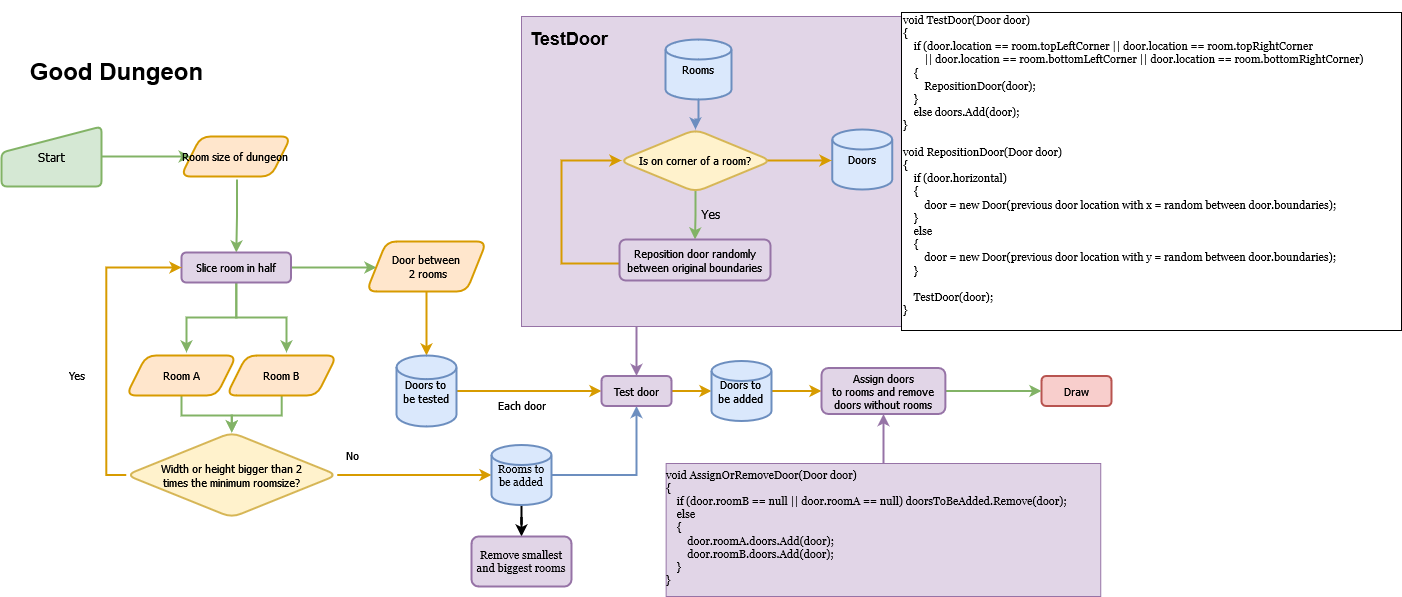

The diagram above was exported from draw.io. Its source (the exported page's mxGraphModel, read from the mxfile embedded in the PNG):
<mxGraphModel dx="1646" dy="1285" grid="1" gridSize="10" guides="1" tooltips="1" connect="1" arrows="1" fold="1" page="1" pageScale="1" pageWidth="413" pageHeight="291" math="0" shadow="0">
  <root>
    <mxCell id="WIyWlLk6GJQsqaUBKTNV-0" />
    <mxCell id="WIyWlLk6GJQsqaUBKTNV-1" parent="WIyWlLk6GJQsqaUBKTNV-0" />
    <mxCell id="sdTlwPHpwoTq8aexggkL-50" style="edgeStyle=orthogonalEdgeStyle;shape=connector;rounded=0;orthogonalLoop=1;jettySize=auto;html=1;labelBackgroundColor=default;fontFamily=Helvetica;fontSize=10;fontColor=default;endArrow=classic;strokeColor=#9673a6;strokeWidth=2;fillColor=#e1d5e7;" edge="1" parent="WIyWlLk6GJQsqaUBKTNV-1" source="K6TqQCy80OVasnOyrCyM-47" target="5Q4GQki7b8IjF2UYgEw4-31">
      <mxGeometry relative="1" as="geometry">
        <Array as="points">
          <mxPoint x="655" y="310" />
          <mxPoint x="655" y="310" />
        </Array>
      </mxGeometry>
    </mxCell>
    <mxCell id="K6TqQCy80OVasnOyrCyM-47" value="" style="rounded=0;whiteSpace=wrap;html=1;fillColor=#e1d5e7;strokeColor=#9673a6;" parent="WIyWlLk6GJQsqaUBKTNV-1" vertex="1">
      <mxGeometry x="540" y="-10" width="880" height="310" as="geometry" />
    </mxCell>
    <mxCell id="K6TqQCy80OVasnOyrCyM-33" style="edgeStyle=orthogonalEdgeStyle;rounded=0;orthogonalLoop=1;jettySize=auto;html=1;fillColor=#dae8fc;strokeColor=#6c8ebf;strokeWidth=2;entryX=0.5;entryY=0;entryDx=0;entryDy=0;" parent="WIyWlLk6GJQsqaUBKTNV-1" source="5Q4GQki7b8IjF2UYgEw4-36" target="5Q4GQki7b8IjF2UYgEw4-37" edge="1">
      <mxGeometry relative="1" as="geometry">
        <mxPoint x="714" y="77" as="sourcePoint" />
        <mxPoint x="714" y="93" as="targetPoint" />
      </mxGeometry>
    </mxCell>
    <mxCell id="K6TqQCy80OVasnOyrCyM-0" value="&lt;h1&gt;Good Dungeon&lt;br&gt;&lt;/h1&gt;" style="text;html=1;resizable=0;autosize=1;align=center;verticalAlign=middle;points=[];fillColor=none;strokeColor=none;rounded=0;" parent="WIyWlLk6GJQsqaUBKTNV-1" vertex="1">
      <mxGeometry x="40" y="20" width="190" height="50" as="geometry" />
    </mxCell>
    <mxCell id="K6TqQCy80OVasnOyrCyM-6" value="&lt;h2&gt;TestDoor&lt;/h2&gt;" style="text;html=1;strokeColor=none;fillColor=none;align=center;verticalAlign=middle;whiteSpace=wrap;rounded=0;" parent="WIyWlLk6GJQsqaUBKTNV-1" vertex="1">
      <mxGeometry x="558" y="-3" width="60" height="30" as="geometry" />
    </mxCell>
    <mxCell id="K6TqQCy80OVasnOyrCyM-44" style="edgeStyle=orthogonalEdgeStyle;rounded=0;orthogonalLoop=1;jettySize=auto;html=1;entryX=0.5;entryY=0;entryDx=0;entryDy=0;fillColor=#d5e8d4;strokeColor=#82b366;strokeWidth=2;" parent="WIyWlLk6GJQsqaUBKTNV-1" target="5Q4GQki7b8IjF2UYgEw4-42" edge="1">
      <mxGeometry relative="1" as="geometry">
        <mxPoint x="714" y="207" as="targetPoint" />
        <mxPoint x="714" y="164.5" as="sourcePoint" />
      </mxGeometry>
    </mxCell>
    <mxCell id="K6TqQCy80OVasnOyrCyM-45" style="edgeStyle=orthogonalEdgeStyle;rounded=0;orthogonalLoop=1;jettySize=auto;html=1;strokeWidth=2;fillColor=#ffe6cc;strokeColor=#d79b00;" parent="WIyWlLk6GJQsqaUBKTNV-1" edge="1">
      <mxGeometry relative="1" as="geometry">
        <mxPoint x="654" y="237" as="sourcePoint" />
        <mxPoint x="640" y="134" as="targetPoint" />
        <Array as="points">
          <mxPoint x="580" y="237" />
          <mxPoint x="580" y="134" />
        </Array>
      </mxGeometry>
    </mxCell>
    <mxCell id="K6TqQCy80OVasnOyrCyM-46" value="Yes" style="text;html=1;align=center;verticalAlign=middle;resizable=0;points=[];autosize=1;strokeColor=none;fillColor=none;fontFamily=Tahoma;" parent="WIyWlLk6GJQsqaUBKTNV-1" vertex="1">
      <mxGeometry x="714" y="177" width="30" height="20" as="geometry" />
    </mxCell>
    <mxCell id="K6TqQCy80OVasnOyrCyM-53" value="&#10;&lt;font style=&quot;font-size: 11px;&quot;&gt;void TestDoor(Door door)&lt;br style=&quot;font-size: 11px;&quot;&gt;{&lt;br style=&quot;font-size: 11px;&quot;&gt;&amp;nbsp;&amp;nbsp; &amp;nbsp;if (door.location == room.topLeftCorner || door.location == room.topRightCorner&lt;br style=&quot;font-size: 11px;&quot;&gt;&amp;nbsp;&amp;nbsp;&amp;nbsp;&amp;nbsp;&amp;nbsp;&amp;nbsp;&amp;nbsp; || door.location == room.bottomLeftCorner || door.location == room.bottomRightCorner)&lt;br style=&quot;font-size: 11px;&quot;&gt;&amp;nbsp;&amp;nbsp; &amp;nbsp;{&lt;br style=&quot;font-size: 11px;&quot;&gt;&amp;nbsp;&amp;nbsp; &amp;nbsp;&amp;nbsp;&amp;nbsp;&amp;nbsp; RepositionDoor(door);&lt;br style=&quot;font-size: 11px;&quot;&gt;&amp;nbsp;&amp;nbsp; &amp;nbsp;}&lt;br style=&quot;font-size: 11px;&quot;&gt;&amp;nbsp;&amp;nbsp; &amp;nbsp;else doors.Add(door);&lt;br style=&quot;font-size: 11px;&quot;&gt;}&lt;br style=&quot;font-size: 11px;&quot;&gt;&lt;br style=&quot;font-size: 11px;&quot;&gt;void RepositionDoor(Door door)&lt;br style=&quot;font-size: 11px;&quot;&gt;{&lt;br style=&quot;font-size: 11px;&quot;&gt;&amp;nbsp;&amp;nbsp; &amp;nbsp;if (door.horizontal)&lt;br style=&quot;font-size: 11px;&quot;&gt;&amp;nbsp;&amp;nbsp; &amp;nbsp;{&lt;br style=&quot;font-size: 11px;&quot;&gt;&amp;nbsp;&amp;nbsp; &amp;nbsp;&amp;nbsp;&amp;nbsp;&amp;nbsp; door = new Door(previous door location with x = random between door.boundaries);&lt;br style=&quot;font-size: 11px;&quot;&gt;&amp;nbsp;&amp;nbsp; &amp;nbsp;}&lt;br style=&quot;font-size: 11px;&quot;&gt;&amp;nbsp;&amp;nbsp; &amp;nbsp;else&lt;br style=&quot;font-size: 11px;&quot;&gt;&amp;nbsp;&amp;nbsp; &amp;nbsp;{&lt;br style=&quot;font-size: 11px;&quot;&gt;&amp;nbsp;&amp;nbsp; &amp;nbsp;&amp;nbsp;&amp;nbsp;&amp;nbsp; door = new Door(previous door location with y = random between door.boundaries);&lt;br style=&quot;font-size: 11px;&quot;&gt;&amp;nbsp;&amp;nbsp; &amp;nbsp;}&lt;br style=&quot;font-size: 11px;&quot;&gt;&amp;nbsp;&amp;nbsp; &amp;nbsp;&lt;br style=&quot;font-size: 11px;&quot;&gt;&amp;nbsp;&amp;nbsp; &amp;nbsp;TestDoor(door);&lt;br style=&quot;font-size: 11px;&quot;&gt;}&lt;/font&gt;&#10;&#10;" style="rounded=0;whiteSpace=wrap;html=1;align=left;fontFamily=Georgia;fontSize=11;" parent="WIyWlLk6GJQsqaUBKTNV-1" vertex="1">
      <mxGeometry x="920" y="-14" width="500" height="318" as="geometry" />
    </mxCell>
    <mxCell id="5Q4GQki7b8IjF2UYgEw4-3" style="edgeStyle=orthogonalEdgeStyle;shape=connector;rounded=0;orthogonalLoop=1;jettySize=auto;html=1;labelBackgroundColor=default;fontFamily=Helvetica;fontSize=11;fontColor=default;endArrow=classic;strokeColor=#82b366;strokeWidth=2;fillColor=#d5e8d4;" parent="WIyWlLk6GJQsqaUBKTNV-1" source="5Q4GQki7b8IjF2UYgEw4-0" target="5Q4GQki7b8IjF2UYgEw4-8" edge="1">
      <mxGeometry relative="1" as="geometry">
        <mxPoint x="195" y="130" as="targetPoint" />
      </mxGeometry>
    </mxCell>
    <mxCell id="5Q4GQki7b8IjF2UYgEw4-0" value="Start" style="html=1;strokeWidth=2;shape=manualInput;whiteSpace=wrap;rounded=1;size=26;arcSize=11;fontFamily=Tahoma;fillColor=#d5e8d4;strokeColor=#82b366;" parent="WIyWlLk6GJQsqaUBKTNV-1" vertex="1">
      <mxGeometry x="20" y="100" width="100" height="60" as="geometry" />
    </mxCell>
    <mxCell id="5Q4GQki7b8IjF2UYgEw4-5" style="edgeStyle=orthogonalEdgeStyle;shape=connector;rounded=0;orthogonalLoop=1;jettySize=auto;html=1;labelBackgroundColor=default;fontFamily=Helvetica;fontSize=11;fontColor=default;endArrow=classic;strokeColor=#82b366;strokeWidth=2;fillColor=#d5e8d4;" parent="WIyWlLk6GJQsqaUBKTNV-1" target="5Q4GQki7b8IjF2UYgEw4-4" edge="1">
      <mxGeometry relative="1" as="geometry">
        <mxPoint x="255.5" y="153" as="sourcePoint" />
      </mxGeometry>
    </mxCell>
    <mxCell id="5Q4GQki7b8IjF2UYgEw4-6" style="edgeStyle=orthogonalEdgeStyle;shape=connector;rounded=0;orthogonalLoop=1;jettySize=auto;html=1;labelBackgroundColor=default;fontFamily=Helvetica;fontSize=11;fontColor=default;endArrow=classic;strokeColor=#82b366;strokeWidth=2;fillColor=#d5e8d4;" parent="WIyWlLk6GJQsqaUBKTNV-1" source="5Q4GQki7b8IjF2UYgEw4-4" edge="1">
      <mxGeometry relative="1" as="geometry">
        <mxPoint x="205" y="326" as="targetPoint" />
      </mxGeometry>
    </mxCell>
    <mxCell id="5Q4GQki7b8IjF2UYgEw4-10" style="edgeStyle=orthogonalEdgeStyle;shape=connector;rounded=0;orthogonalLoop=1;jettySize=auto;html=1;labelBackgroundColor=default;fontFamily=Helvetica;fontSize=11;fontColor=default;endArrow=classic;strokeColor=#82b366;strokeWidth=2;fillColor=#d5e8d4;" parent="WIyWlLk6GJQsqaUBKTNV-1" source="5Q4GQki7b8IjF2UYgEw4-4" edge="1">
      <mxGeometry relative="1" as="geometry">
        <mxPoint x="305" y="326" as="targetPoint" />
      </mxGeometry>
    </mxCell>
    <mxCell id="5Q4GQki7b8IjF2UYgEw4-27" style="edgeStyle=orthogonalEdgeStyle;shape=connector;rounded=0;orthogonalLoop=1;jettySize=auto;html=1;labelBackgroundColor=default;fontFamily=Helvetica;fontSize=11;fontColor=default;endArrow=classic;strokeColor=#82b366;strokeWidth=2;fillColor=#d5e8d4;" parent="WIyWlLk6GJQsqaUBKTNV-1" source="5Q4GQki7b8IjF2UYgEw4-4" edge="1">
      <mxGeometry relative="1" as="geometry">
        <mxPoint x="395" y="241" as="targetPoint" />
      </mxGeometry>
    </mxCell>
    <mxCell id="5Q4GQki7b8IjF2UYgEw4-4" value="Slice room in half" style="whiteSpace=wrap;html=1;rounded=1;fontFamily=Tahoma;fontSize=11;strokeColor=#9673a6;strokeWidth=2;fillColor=#e1d5e7;" parent="WIyWlLk6GJQsqaUBKTNV-1" vertex="1">
      <mxGeometry x="200" y="226" width="109.5" height="30" as="geometry" />
    </mxCell>
    <mxCell id="5Q4GQki7b8IjF2UYgEw4-8" value="Room size of dungeon" style="shape=parallelogram;perimeter=parallelogramPerimeter;whiteSpace=wrap;html=1;fixedSize=1;rounded=1;fontFamily=Tahoma;fontSize=11;strokeColor=#d79b00;strokeWidth=2;fillColor=#ffe6cc;" parent="WIyWlLk6GJQsqaUBKTNV-1" vertex="1">
      <mxGeometry x="199.25" y="110" width="110.25" height="40" as="geometry" />
    </mxCell>
    <mxCell id="5Q4GQki7b8IjF2UYgEw4-14" style="edgeStyle=orthogonalEdgeStyle;shape=connector;rounded=0;orthogonalLoop=1;jettySize=auto;html=1;labelBackgroundColor=default;fontFamily=Helvetica;fontSize=11;fontColor=default;endArrow=classic;strokeColor=#82b366;strokeWidth=2;fillColor=#d5e8d4;" parent="WIyWlLk6GJQsqaUBKTNV-1" source="5Q4GQki7b8IjF2UYgEw4-9" target="5Q4GQki7b8IjF2UYgEw4-13" edge="1">
      <mxGeometry relative="1" as="geometry" />
    </mxCell>
    <mxCell id="5Q4GQki7b8IjF2UYgEw4-9" value="Room A" style="shape=parallelogram;perimeter=parallelogramPerimeter;whiteSpace=wrap;html=1;fixedSize=1;rounded=1;fontFamily=Tahoma;fontSize=11;strokeColor=#d79b00;strokeWidth=2;fillColor=#ffe6cc;" parent="WIyWlLk6GJQsqaUBKTNV-1" vertex="1">
      <mxGeometry x="144.75" y="329" width="110.25" height="40" as="geometry" />
    </mxCell>
    <mxCell id="5Q4GQki7b8IjF2UYgEw4-15" style="edgeStyle=orthogonalEdgeStyle;shape=connector;rounded=0;orthogonalLoop=1;jettySize=auto;html=1;labelBackgroundColor=default;fontFamily=Helvetica;fontSize=11;fontColor=default;endArrow=classic;strokeColor=#82b366;strokeWidth=2;fillColor=#d5e8d4;" parent="WIyWlLk6GJQsqaUBKTNV-1" source="5Q4GQki7b8IjF2UYgEw4-11" target="5Q4GQki7b8IjF2UYgEw4-13" edge="1">
      <mxGeometry relative="1" as="geometry" />
    </mxCell>
    <mxCell id="5Q4GQki7b8IjF2UYgEw4-11" value="Room B" style="shape=parallelogram;perimeter=parallelogramPerimeter;whiteSpace=wrap;html=1;fixedSize=1;rounded=1;fontFamily=Tahoma;fontSize=11;strokeColor=#d79b00;strokeWidth=2;fillColor=#ffe6cc;" parent="WIyWlLk6GJQsqaUBKTNV-1" vertex="1">
      <mxGeometry x="245" y="329" width="110.25" height="40" as="geometry" />
    </mxCell>
    <mxCell id="5Q4GQki7b8IjF2UYgEw4-16" style="edgeStyle=orthogonalEdgeStyle;shape=connector;rounded=0;orthogonalLoop=1;jettySize=auto;html=1;exitX=0;exitY=0.5;exitDx=0;exitDy=0;entryX=0;entryY=0.5;entryDx=0;entryDy=0;labelBackgroundColor=default;fontFamily=Helvetica;fontSize=11;fontColor=default;endArrow=classic;strokeColor=#d79b00;strokeWidth=2;fillColor=#ffe6cc;" parent="WIyWlLk6GJQsqaUBKTNV-1" source="5Q4GQki7b8IjF2UYgEw4-13" target="5Q4GQki7b8IjF2UYgEw4-4" edge="1">
      <mxGeometry relative="1" as="geometry" />
    </mxCell>
    <mxCell id="5Q4GQki7b8IjF2UYgEw4-29" style="edgeStyle=orthogonalEdgeStyle;shape=connector;rounded=0;orthogonalLoop=1;jettySize=auto;html=1;entryX=0;entryY=0.5;entryDx=0;entryDy=0;entryPerimeter=0;labelBackgroundColor=default;fontFamily=Helvetica;fontSize=11;fontColor=default;endArrow=classic;strokeColor=#d79b00;strokeWidth=2;fillColor=#ffe6cc;" parent="WIyWlLk6GJQsqaUBKTNV-1" source="5Q4GQki7b8IjF2UYgEw4-13" target="5Q4GQki7b8IjF2UYgEw4-22" edge="1">
      <mxGeometry relative="1" as="geometry" />
    </mxCell>
    <mxCell id="5Q4GQki7b8IjF2UYgEw4-13" value="&lt;div&gt;Width or height bigger than 2 &lt;br&gt;&lt;/div&gt;&lt;div&gt;times the minimum roomsize?&lt;/div&gt;" style="rhombus;whiteSpace=wrap;html=1;rounded=1;fontFamily=Tahoma;fontSize=11;strokeColor=#d6b656;strokeWidth=2;fillColor=#fff2cc;" parent="WIyWlLk6GJQsqaUBKTNV-1" vertex="1">
      <mxGeometry x="144.75" y="406" width="211" height="85" as="geometry" />
    </mxCell>
    <mxCell id="5Q4GQki7b8IjF2UYgEw4-17" value="Yes" style="text;html=1;align=center;verticalAlign=middle;resizable=0;points=[];autosize=1;strokeColor=none;fillColor=none;fontSize=11;fontFamily=Tahoma;fontColor=default;" parent="WIyWlLk6GJQsqaUBKTNV-1" vertex="1">
      <mxGeometry x="80" y="339" width="30" height="20" as="geometry" />
    </mxCell>
    <mxCell id="5Q4GQki7b8IjF2UYgEw4-28" style="edgeStyle=orthogonalEdgeStyle;shape=connector;rounded=0;orthogonalLoop=1;jettySize=auto;html=1;labelBackgroundColor=default;fontFamily=Helvetica;fontSize=11;fontColor=default;endArrow=classic;strokeColor=#d79b00;strokeWidth=2;fillColor=#ffe6cc;" parent="WIyWlLk6GJQsqaUBKTNV-1" source="5Q4GQki7b8IjF2UYgEw4-19" target="5Q4GQki7b8IjF2UYgEw4-21" edge="1">
      <mxGeometry relative="1" as="geometry" />
    </mxCell>
    <mxCell id="5Q4GQki7b8IjF2UYgEw4-19" value="&lt;div&gt;Door between&lt;/div&gt;&lt;div&gt;&amp;nbsp;2 rooms&lt;/div&gt;" style="shape=parallelogram;perimeter=parallelogramPerimeter;whiteSpace=wrap;html=1;fixedSize=1;rounded=1;fontFamily=Tahoma;fontSize=11;strokeColor=#d79b00;strokeWidth=2;fillColor=#ffe6cc;" parent="WIyWlLk6GJQsqaUBKTNV-1" vertex="1">
      <mxGeometry x="385" y="215" width="120" height="50" as="geometry" />
    </mxCell>
    <mxCell id="5Q4GQki7b8IjF2UYgEw4-33" style="edgeStyle=orthogonalEdgeStyle;shape=connector;rounded=0;orthogonalLoop=1;jettySize=auto;html=1;labelBackgroundColor=default;fontFamily=Helvetica;fontSize=11;fontColor=default;endArrow=classic;strokeColor=#d79b00;strokeWidth=2;fillColor=#ffe6cc;" parent="WIyWlLk6GJQsqaUBKTNV-1" source="5Q4GQki7b8IjF2UYgEw4-21" target="5Q4GQki7b8IjF2UYgEw4-31" edge="1">
      <mxGeometry relative="1" as="geometry" />
    </mxCell>
    <mxCell id="5Q4GQki7b8IjF2UYgEw4-21" value="&lt;div&gt;Doors to&lt;/div&gt;&lt;div&gt;be tested&lt;br&gt;&lt;/div&gt;" style="strokeWidth=2;html=1;shape=mxgraph.flowchart.database;whiteSpace=wrap;rounded=1;fontFamily=Tahoma;fontSize=11;fillColor=#dae8fc;strokeColor=#6c8ebf;" parent="WIyWlLk6GJQsqaUBKTNV-1" vertex="1">
      <mxGeometry x="415" y="329" width="60" height="71" as="geometry" />
    </mxCell>
    <mxCell id="5Q4GQki7b8IjF2UYgEw4-32" style="edgeStyle=orthogonalEdgeStyle;shape=connector;rounded=0;orthogonalLoop=1;jettySize=auto;html=1;labelBackgroundColor=default;fontFamily=Helvetica;fontSize=11;fontColor=default;endArrow=classic;strokeColor=#6c8ebf;strokeWidth=2;fillColor=#dae8fc;" parent="WIyWlLk6GJQsqaUBKTNV-1" source="5Q4GQki7b8IjF2UYgEw4-22" target="5Q4GQki7b8IjF2UYgEw4-31" edge="1">
      <mxGeometry relative="1" as="geometry" />
    </mxCell>
    <mxCell id="sdTlwPHpwoTq8aexggkL-13" style="edgeStyle=orthogonalEdgeStyle;rounded=0;orthogonalLoop=1;jettySize=auto;html=1;fontSize=13;strokeWidth=2;" edge="1" parent="WIyWlLk6GJQsqaUBKTNV-1" source="5Q4GQki7b8IjF2UYgEw4-22">
      <mxGeometry relative="1" as="geometry">
        <mxPoint x="540" y="510" as="targetPoint" />
      </mxGeometry>
    </mxCell>
    <mxCell id="5Q4GQki7b8IjF2UYgEw4-22" value="&lt;div&gt;Rooms to&lt;/div&gt;&lt;div&gt;be added&lt;br&gt;&lt;/div&gt;" style="strokeWidth=2;html=1;shape=mxgraph.flowchart.database;whiteSpace=wrap;rounded=1;fontFamily=Georgia;fontSize=11;fillColor=#dae8fc;strokeColor=#6c8ebf;align=center;" parent="WIyWlLk6GJQsqaUBKTNV-1" vertex="1">
      <mxGeometry x="510" y="418.5" width="60" height="60" as="geometry" />
    </mxCell>
    <mxCell id="5Q4GQki7b8IjF2UYgEw4-30" value="No" style="text;html=1;align=center;verticalAlign=middle;resizable=0;points=[];autosize=1;strokeColor=none;fillColor=none;fontSize=11;fontFamily=Tahoma;fontColor=default;" parent="WIyWlLk6GJQsqaUBKTNV-1" vertex="1">
      <mxGeometry x="355.75" y="418.5" width="30" height="20" as="geometry" />
    </mxCell>
    <mxCell id="5Q4GQki7b8IjF2UYgEw4-44" style="edgeStyle=orthogonalEdgeStyle;shape=connector;rounded=0;orthogonalLoop=1;jettySize=auto;html=1;labelBackgroundColor=default;fontFamily=Tahoma;fontSize=9;fontColor=default;endArrow=classic;strokeColor=#d79b00;strokeWidth=2;fillColor=#ffe6cc;" parent="WIyWlLk6GJQsqaUBKTNV-1" source="5Q4GQki7b8IjF2UYgEw4-31" target="5Q4GQki7b8IjF2UYgEw4-43" edge="1">
      <mxGeometry relative="1" as="geometry" />
    </mxCell>
    <mxCell id="5Q4GQki7b8IjF2UYgEw4-31" value="Test door" style="whiteSpace=wrap;html=1;rounded=1;fontFamily=Tahoma;fontSize=11;strokeColor=#9673a6;strokeWidth=2;fillColor=#e1d5e7;" parent="WIyWlLk6GJQsqaUBKTNV-1" vertex="1">
      <mxGeometry x="620" y="349.5" width="70" height="30" as="geometry" />
    </mxCell>
    <mxCell id="5Q4GQki7b8IjF2UYgEw4-34" value="Each door" style="text;html=1;align=center;verticalAlign=middle;resizable=0;points=[];autosize=1;strokeColor=none;fillColor=none;fontSize=11;fontFamily=Tahoma;fontColor=default;" parent="WIyWlLk6GJQsqaUBKTNV-1" vertex="1">
      <mxGeometry x="505" y="369" width="70" height="20" as="geometry" />
    </mxCell>
    <mxCell id="5Q4GQki7b8IjF2UYgEw4-35" value="Doors" style="strokeWidth=2;html=1;shape=mxgraph.flowchart.database;whiteSpace=wrap;rounded=1;fontFamily=Tahoma;fontSize=11;fillColor=#dae8fc;strokeColor=#6c8ebf;" parent="WIyWlLk6GJQsqaUBKTNV-1" vertex="1">
      <mxGeometry x="850.75" y="103" width="60" height="60" as="geometry" />
    </mxCell>
    <mxCell id="5Q4GQki7b8IjF2UYgEw4-36" value="Rooms" style="strokeWidth=2;html=1;shape=mxgraph.flowchart.database;whiteSpace=wrap;rounded=1;fontFamily=Tahoma;fontSize=11;fillColor=#dae8fc;strokeColor=#6c8ebf;" parent="WIyWlLk6GJQsqaUBKTNV-1" vertex="1">
      <mxGeometry x="684" y="13" width="66" height="60" as="geometry" />
    </mxCell>
    <mxCell id="5Q4GQki7b8IjF2UYgEw4-41" style="edgeStyle=orthogonalEdgeStyle;shape=connector;rounded=0;orthogonalLoop=1;jettySize=auto;html=1;labelBackgroundColor=default;fontFamily=Tahoma;fontSize=9;fontColor=default;endArrow=classic;strokeColor=#d79b00;strokeWidth=2;fillColor=#ffe6cc;exitX=0.868;exitY=0.496;exitDx=0;exitDy=0;exitPerimeter=0;" parent="WIyWlLk6GJQsqaUBKTNV-1" source="5Q4GQki7b8IjF2UYgEw4-37" edge="1">
      <mxGeometry relative="1" as="geometry">
        <mxPoint x="850" y="134" as="targetPoint" />
      </mxGeometry>
    </mxCell>
    <mxCell id="5Q4GQki7b8IjF2UYgEw4-37" value="Is on corner of a room?" style="rhombus;whiteSpace=wrap;html=1;rounded=1;fontFamily=Tahoma;fontSize=11;strokeColor=#d6b656;strokeWidth=2;fillColor=#fff2cc;" parent="WIyWlLk6GJQsqaUBKTNV-1" vertex="1">
      <mxGeometry x="638" y="103" width="152" height="62.5" as="geometry" />
    </mxCell>
    <mxCell id="5Q4GQki7b8IjF2UYgEw4-42" value="Reposition door randomly between original boundaries" style="whiteSpace=wrap;html=1;rounded=1;fontFamily=Tahoma;fontSize=11;strokeColor=#9673a6;strokeWidth=2;fillColor=#e1d5e7;" parent="WIyWlLk6GJQsqaUBKTNV-1" vertex="1">
      <mxGeometry x="638" y="213" width="151" height="41" as="geometry" />
    </mxCell>
    <mxCell id="sdTlwPHpwoTq8aexggkL-52" style="edgeStyle=orthogonalEdgeStyle;shape=connector;rounded=0;orthogonalLoop=1;jettySize=auto;html=1;entryX=0;entryY=0.5;entryDx=0;entryDy=0;labelBackgroundColor=default;fontFamily=Tahoma;fontSize=11;fontColor=default;endArrow=classic;strokeColor=#d79b00;strokeWidth=2;fillColor=#ffe6cc;" edge="1" parent="WIyWlLk6GJQsqaUBKTNV-1" source="5Q4GQki7b8IjF2UYgEw4-43" target="sdTlwPHpwoTq8aexggkL-51">
      <mxGeometry relative="1" as="geometry" />
    </mxCell>
    <mxCell id="5Q4GQki7b8IjF2UYgEw4-43" value="&lt;div&gt;Doors to&lt;/div&gt;&lt;div&gt;be added&lt;br&gt;&lt;/div&gt;" style="strokeWidth=2;html=1;shape=mxgraph.flowchart.database;whiteSpace=wrap;rounded=1;fontFamily=Tahoma;fontSize=11;fillColor=#dae8fc;strokeColor=#6c8ebf;" parent="WIyWlLk6GJQsqaUBKTNV-1" vertex="1">
      <mxGeometry x="730" y="334.5" width="60" height="60" as="geometry" />
    </mxCell>
    <mxCell id="5Q4GQki7b8IjF2UYgEw4-46" value="Draw" style="whiteSpace=wrap;html=1;rounded=1;fontFamily=Tahoma;fontSize=11;strokeColor=#b85450;strokeWidth=2;fillColor=#f8cecc;" parent="WIyWlLk6GJQsqaUBKTNV-1" vertex="1">
      <mxGeometry x="1060" y="349.5" width="70" height="30" as="geometry" />
    </mxCell>
    <mxCell id="sdTlwPHpwoTq8aexggkL-17" value="&lt;font style=&quot;font-size: 11px;&quot;&gt;Remove smallest and biggest rooms&lt;br style=&quot;font-size: 11px;&quot;&gt;&lt;/font&gt;" style="rounded=1;whiteSpace=wrap;html=1;absoluteArcSize=1;arcSize=14;strokeWidth=2;fontSize=11;fontFamily=Georgia;fillColor=#e1d5e7;strokeColor=#9673a6;spacing=0;" vertex="1" parent="WIyWlLk6GJQsqaUBKTNV-1">
      <mxGeometry x="490" y="510" width="100" height="50" as="geometry" />
    </mxCell>
    <mxCell id="sdTlwPHpwoTq8aexggkL-53" style="edgeStyle=orthogonalEdgeStyle;shape=connector;rounded=0;orthogonalLoop=1;jettySize=auto;html=1;labelBackgroundColor=default;fontFamily=Tahoma;fontSize=11;fontColor=default;endArrow=classic;strokeColor=#82b366;strokeWidth=2;fillColor=#d5e8d4;" edge="1" parent="WIyWlLk6GJQsqaUBKTNV-1" source="sdTlwPHpwoTq8aexggkL-51" target="5Q4GQki7b8IjF2UYgEw4-46">
      <mxGeometry relative="1" as="geometry" />
    </mxCell>
    <mxCell id="sdTlwPHpwoTq8aexggkL-51" value="&lt;div&gt;Assign doors&lt;/div&gt;&lt;div&gt;to rooms and remove doors without rooms&lt;br&gt;&lt;/div&gt;" style="whiteSpace=wrap;html=1;rounded=1;fontFamily=Tahoma;fontSize=11;strokeWidth=2;fillColor=#e1d5e7;strokeColor=#9673a6;" vertex="1" parent="WIyWlLk6GJQsqaUBKTNV-1">
      <mxGeometry x="840" y="341.5" width="123.88" height="46" as="geometry" />
    </mxCell>
    <mxCell id="sdTlwPHpwoTq8aexggkL-57" style="edgeStyle=orthogonalEdgeStyle;shape=connector;rounded=0;orthogonalLoop=1;jettySize=auto;html=1;labelBackgroundColor=default;fontFamily=Tahoma;fontSize=11;fontColor=default;endArrow=classic;strokeColor=#9673a6;strokeWidth=2;fillColor=#e1d5e7;" edge="1" parent="WIyWlLk6GJQsqaUBKTNV-1" source="sdTlwPHpwoTq8aexggkL-56" target="sdTlwPHpwoTq8aexggkL-51">
      <mxGeometry relative="1" as="geometry" />
    </mxCell>
    <mxCell id="sdTlwPHpwoTq8aexggkL-56" value="void AssignOrRemoveDoor(Door door)&lt;br&gt;{&lt;br&gt;&amp;nbsp;&amp;nbsp; &amp;nbsp;if (door.roomB == null || door.roomA == null) doorsToBeAdded.Remove(door);&lt;br&gt;&amp;nbsp;&amp;nbsp; &amp;nbsp;else&lt;br&gt;&amp;nbsp;&amp;nbsp; &amp;nbsp;{&lt;br&gt;&amp;nbsp;&amp;nbsp; &amp;nbsp;&amp;nbsp;&amp;nbsp;&amp;nbsp; door.roomA.doors.Add(door);&lt;br&gt;&amp;nbsp;&amp;nbsp; &amp;nbsp;&amp;nbsp;&amp;nbsp;&amp;nbsp; door.roomB.doors.Add(door);&lt;br&gt;&amp;nbsp;&amp;nbsp; &amp;nbsp;}&lt;br&gt;}" style="fontFamily=Georgia;fontSize=11;align=left;fillColor=#e1d5e7;strokeColor=#9673a6;labelPosition=center;verticalLabelPosition=middle;verticalAlign=top;spacing=0;spacingLeft=0;whiteSpace=wrap;html=1;" vertex="1" parent="WIyWlLk6GJQsqaUBKTNV-1">
      <mxGeometry x="684.65" y="437" width="434.59" height="133" as="geometry" />
    </mxCell>
  </root>
</mxGraphModel>